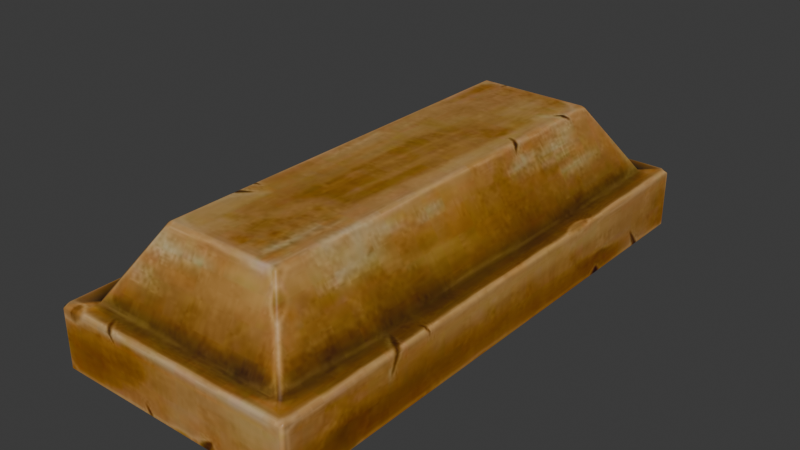 # Source: DA_BaseBuilding_Decoration_Material_Processed_Bronze_Bar_Single.blend  (saved by Blender 5.0.118; exported with 4.5.12 LTS)
import bpy
from mathutils import Matrix  # noqa: F401  (used for matrix-valued properties, if any)

bpy.ops.wm.read_factory_settings(use_empty=True)
scene = bpy.context.scene
scene.name = 'Scene'

# ---- collections
col_collection = bpy.data.collections.new('Collection'); scene.collection.children.link(col_collection)

# ---- images (referenced by path relative to the original .blend; pixels are not part of the script)
import os
ASSET_DIR = os.environ.get("B2B_ASSET_DIR", "")  # directory of the original .blend (textures are referenced by path, not embedded)
HERE = os.path.dirname(os.path.abspath(__file__))  # packed textures are extracted next to this script under _unpacked/

def load_image(name, relpath, width, height, colorspace="sRGB"):
    """Load a texture the original file referenced (path relative to the .blend, or extracted next to this script)."""
    p = next((c for c in (os.path.join(HERE, relpath), os.path.join(ASSET_DIR, relpath)) if relpath and os.path.exists(c)), "")
    if p:
        img = bpy.data.images.load(p, check_existing=True)
        img.name = name
    else:  # same state as the original file: an image datablock whose file is absent (Cycles renders it pink)
        img = bpy.data.images.new(name, width, height)
        img.source = "FILE"
        img.filepath = "//" + (relpath or name)
    img.colorspace_settings.name = colorspace
    return img
img_t_ingot_bronze_01_bcc_jpg = load_image('T_Ingot_Bronze_01_BCC.jpg', '_unpacked/T_Ingot_Bronze_01_BCC.f4c5f95d.jpg', 512, 512, 'sRGB')

# ---- materials (node trees are filled in below, after node groups)
mat_mi_ingot_bronze_01 = bpy.data.materials.new('MI_Ingot_Bronze_01')

# ---- material node trees
mat_mi_ingot_bronze_01.use_nodes = True; mat_mi_ingot_bronze_01.node_tree.nodes.clear()
_N = mat_mi_ingot_bronze_01.node_tree.nodes; _L = mat_mi_ingot_bronze_01.node_tree.links
n0 = _N.new('ShaderNodeOutputMaterial'); n0.name = 'Material Output'; n0.location = (400, 0)
n1 = _N.new('ShaderNodeBsdfPrincipled'); n1.name = 'Principled BSDF'; n1.location = (100, 0)
n2 = _N.new('ShaderNodeTexImage'); n2.name = 'Image Texture'; n2.location = (-600, 400)
n2.image = img_t_ingot_bronze_01_bcc_jpg
_L.new(n1.outputs[0], n0.inputs[0])
_L.new(n2.outputs[0], n1.inputs[0])
n0.is_active_output = True

# ---- world
world_world = bpy.data.worlds.new('World'); scene.world = world_world
world_world.use_nodes = True; world_world.node_tree.nodes.clear()
_N = world_world.node_tree.nodes; _L = world_world.node_tree.links
n0 = _N.new('ShaderNodeOutputWorld'); n0.name = 'World Output'; n0.location = (200, 100)
n1 = _N.new('ShaderNodeBackground'); n1.name = 'Background'; n1.location = (-200, 100)
n1.inputs[0].default_value = (0.05088, 0.05088, 0.05088, 1.0)
_L.new(n1.outputs[0], n0.inputs[0])
n0.is_active_output = True
world_world.color = (0.05088, 0.05088, 0.05088)
world_world.sun_shadow_jitter_overblur = 0.0

# ---- meshes
me_da_basebuilding_decoration_material_processed_bronze_bar_single = bpy.data.meshes.new('DA_BaseBuilding_Decoration_Material_Processed_Bronze_Bar_Single')
me_da_basebuilding_decoration_material_processed_bronze_bar_single.from_pydata([(0.1189, -0.2684, 0.05937), (-0.1189, -0.2684, 0.003439), (0.1189, -0.2684, 0.003439), (-0.1189, -0.2684, 0.05937), (0.1154, -0.2651, 0.06282), (-0.1154, -0.2651, 0.06282), (0.09775, -0.2483, 0.06282), (-0.09775, -0.2483, 0.06282), (-0.05639, -0.2074, 0.1298), (0.05639, -0.2074, 0.1298), (0.05541, -0.2031, 0.1322), (-0.05541, -0.2031, 0.1322), (0.05541, 0.2031, 0.1322), (-0.05541, 0.2031, 0.1322), (0.05974, 0.2041, 0.1298), (-0.05974, -0.2041, 0.1298), (-0.05639, -0.2074, 0.1298), (-0.09775, -0.2483, 0.06282), (0.05639, 0.2074, 0.1298), (-0.05639, 0.2074, 0.1298), (0.09775, 0.2483, 0.06282), (-0.05974, 0.2041, 0.1298), (-0.09775, 0.2483, 0.06282), (-0.1011, -0.245, 0.06282), (-0.1154, -0.2651, 0.06282), (-0.1011, 0.245, 0.06282), (-0.1154, 0.2651, 0.06282), (-0.1187, -0.2618, 0.06282), (-0.1187, 0.2618, 0.06282), (-0.1189, 0.2684, 0.05937), (-0.1189, -0.2684, 0.05937), (-0.1222, 0.2652, 0.05937), (-0.1189, 0.2684, 0.003439), (-0.1222, 0.2652, 0.003439), (-0.1222, -0.2652, 0.003439), (-0.1222, -0.2651, 0.05937), (-0.1189, -0.2684, 0.003439), (0.05639, -0.2074, 0.1298), (0.05974, -0.2041, 0.1298), (0.09775, -0.2483, 0.06282), (0.1011, -0.245, 0.06282), (0.1154, -0.2651, 0.06282), (0.1011, 0.245, 0.06282), (0.1154, 0.2651, 0.06282), (0.1187, -0.2618, 0.06282), (0.1189, -0.2684, 0.05937), (0.1187, 0.2618, 0.06282), (0.1189, 0.2684, 0.05937), (0.1222, -0.2651, 0.05937), (0.1189, -0.2684, 0.003439), (0.1222, -0.2652, 0.003439), (0.1222, 0.2652, 0.05937), (0.1189, 0.2684, 0.003439), (0.1222, 0.2652, 0.003439), (0.09775, 0.2483, 0.06282), (-0.05639, 0.2074, 0.1298), (0.05639, 0.2074, 0.1298), (-0.09775, 0.2483, 0.06282), (-0.1154, 0.2651, 0.06282), (0.1154, 0.2651, 0.06282), (0.1189, 0.2684, 0.05937), (-0.1189, 0.2684, 0.05937), (-0.1189, 0.2684, 0.003439), (0.1189, 0.2684, 0.003439), (-0.1222, -0.2652, 0.003439), (-0.1222, 0.2652, 0.003439), (-0.1188, 0.2617, -2.235e-08), (-0.1189, 0.2684, 0.003439), (-0.1188, -0.2617, 2.235e-08), (-0.1189, -0.2684, 0.003439), (-0.1155, 0.265, -2.235e-08), (-0.1155, -0.265, 2.235e-08), (0.1155, 0.265, -2.235e-08), (0.1189, 0.2684, 0.003439), (0.1189, -0.2684, 0.003439), (0.1188, 0.2617, -2.235e-08), (0.1222, 0.2652, 0.003439), (0.1188, -0.2617, 2.235e-08), (0.1222, -0.2652, 0.003439), (0.1155, -0.265, 2.235e-08)], [], [(0, 1, 2), (0, 3, 1), (4, 3, 0), (4, 5, 3), (5, 4, 6), (5, 6, 7), (6, 8, 7), (8, 6, 9), (8, 9, 10), (8, 10, 11), (10, 12, 11), (11, 12, 13), (10, 14, 12), (13, 15, 11), (16, 11, 15), (17, 16, 15), (13, 12, 18), (14, 18, 12), (13, 18, 19), (14, 20, 18), (21, 13, 19), (15, 13, 21), (22, 21, 19), (15, 23, 17), (21, 23, 15), (23, 24, 17), (21, 22, 25), (25, 23, 21), (26, 25, 22), (24, 23, 27), (25, 26, 28), (28, 23, 25), (23, 28, 27), (29, 28, 26), (27, 30, 24), (28, 29, 31), (31, 27, 28), (32, 31, 29), (31, 32, 33), (34, 31, 33), (30, 27, 35), (31, 35, 27), (31, 34, 35), (35, 36, 30), (36, 35, 34), (37, 38, 10), (14, 10, 38), (39, 38, 37), (38, 39, 40), (14, 38, 40), (41, 40, 39), (40, 42, 14), (20, 14, 42), (42, 43, 20), (40, 41, 44), (45, 44, 41), (40, 46, 42), (43, 42, 46), (46, 40, 44), (46, 47, 43), (44, 45, 48), (48, 46, 44), (49, 48, 45), (48, 49, 50), (47, 46, 51), (48, 51, 46), (50, 51, 48), (51, 52, 47), (51, 50, 53), (52, 51, 53), (54, 55, 56), (54, 57, 55), (54, 58, 57), (58, 54, 59), (60, 58, 59), (60, 61, 58), (60, 62, 61), (62, 60, 63), (64, 65, 66), (67, 66, 65), (64, 66, 68), (68, 69, 64), (66, 67, 70), (69, 68, 71), (67, 72, 70), (72, 66, 70), (67, 73, 72), (74, 69, 71), (73, 75, 72), (66, 72, 75), (75, 68, 66), (75, 73, 76), (77, 68, 75), (76, 77, 75), (68, 77, 71), (76, 78, 77), (77, 78, 74), (71, 77, 79), (74, 71, 79), (77, 74, 79)])
me_da_basebuilding_decoration_material_processed_bronze_bar_single.polygons.foreach_set('use_smooth', [True] * 100)
_uv = me_da_basebuilding_decoration_material_processed_bronze_bar_single.uv_layers.new(name='UV0')
_uv.uv.foreach_set('vector', [0.8325, 0.8345, 0.9102, 0.5027, 0.9106, 0.8344, 0.8325, 0.8345, 0.832, 0.5029, 0.9102, 0.5027, 0.8257, 0.8295, 0.832, 0.5029, 0.8325, 0.8345, 0.8257, 0.8295, 0.8257, 0.5078, 0.832, 0.5029, 0.8257, 0.5078, 0.8257, 0.8295, 0.8022, 0.8049, 0.8257, 0.5078, 0.8022, 0.8049, 0.8022, 0.5325, 0.8022, 0.8049, 0.6929, 0.5901, 0.8022, 0.5325, 0.6929, 0.5901, 0.8022, 0.8049, 0.6929, 0.7473, 0.6929, 0.5901, 0.6929, 0.7473, 0.686, 0.7461, 0.6929, 0.5901, 0.686, 0.7461, 0.686, 0.5916, 0.686, 0.7461, 0.1198, 0.7466, 0.686, 0.5916, 0.686, 0.5916, 0.1198, 0.7466, 0.1197, 0.592, 0.686, 0.7461, 0.1183, 0.7529, 0.1198, 0.7466, 0.1197, 0.592, 0.687, 0.5847, 0.686, 0.5916, 0.6924, 0.5881, 0.686, 0.5916, 0.687, 0.5847, 0.749, 0.479, 0.6924, 0.5881, 0.687, 0.5847, 0.1197, 0.592, 0.1198, 0.7466, 0.113, 0.7488, 0.1183, 0.7529, 0.113, 0.7488, 0.1198, 0.7466, 0.1197, 0.592, 0.113, 0.7488, 0.113, 0.5896, 0.1183, 0.7529, 0.05582, 0.8586, 0.113, 0.7488, 0.1183, 0.5854, 0.1197, 0.592, 0.113, 0.5896, 0.687, 0.5847, 0.1197, 0.592, 0.1183, 0.5854, 0.05573, 0.48, 0.1183, 0.5854, 0.113, 0.5896, 0.687, 0.5847, 0.7437, 0.4751, 0.749, 0.479, 0.1183, 0.5854, 0.7437, 0.4751, 0.687, 0.5847, 0.7437, 0.4751, 0.772, 0.4536, 0.749, 0.479, 0.1183, 0.5854, 0.05573, 0.48, 0.06107, 0.4761, 0.06107, 0.4761, 0.7437, 0.4751, 0.1183, 0.5854, 0.03268, 0.4551, 0.06107, 0.4761, 0.05573, 0.48, 0.772, 0.4536, 0.7437, 0.4751, 0.7666, 0.4502, 0.06107, 0.4761, 0.03268, 0.4551, 0.03806, 0.4512, 0.03806, 0.4512, 0.7437, 0.4751, 0.06107, 0.4761, 0.7437, 0.4751, 0.03806, 0.4512, 0.7666, 0.4502, 0.02814, 0.4463, 0.03806, 0.4512, 0.03268, 0.4551, 0.7666, 0.4502, 0.7764, 0.4453, 0.772, 0.4536, 0.03806, 0.4512, 0.02814, 0.4463, 0.03409, 0.4448, 0.03409, 0.4448, 0.7666, 0.4502, 0.03806, 0.4512, 0.02721, 0.3672, 0.03409, 0.4448, 0.02814, 0.4463, 0.03409, 0.4448, 0.02721, 0.3672, 0.03381, 0.3672, 0.7705, 0.3657, 0.03409, 0.4448, 0.03381, 0.3672, 0.7764, 0.4453, 0.7666, 0.4502, 0.7705, 0.4434, 0.03409, 0.4448, 0.7705, 0.4434, 0.7666, 0.4502, 0.03409, 0.4448, 0.7705, 0.3657, 0.7705, 0.4434, 0.7705, 0.4434, 0.7773, 0.3657, 0.7764, 0.4453, 0.7773, 0.3657, 0.7705, 0.4434, 0.7705, 0.3657, 0.6924, 0.7495, 0.687, 0.7529, 0.686, 0.7461, 0.1183, 0.7529, 0.686, 0.7461, 0.687, 0.7529, 0.7495, 0.8588, 0.687, 0.7529, 0.6924, 0.7495, 0.687, 0.7529, 0.7495, 0.8588, 0.7441, 0.8627, 0.1183, 0.7529, 0.687, 0.7529, 0.7441, 0.8627, 0.7725, 0.8837, 0.7441, 0.8627, 0.7495, 0.8588, 0.7441, 0.8627, 0.06119, 0.8625, 0.1183, 0.7529, 0.05582, 0.8586, 0.1183, 0.7529, 0.06119, 0.8625, 0.06119, 0.8625, 0.03271, 0.8835, 0.05582, 0.8586, 0.7441, 0.8627, 0.7725, 0.8837, 0.7671, 0.8875, 0.7773, 0.8924, 0.7671, 0.8875, 0.7725, 0.8837, 0.7441, 0.8627, 0.03809, 0.8873, 0.06119, 0.8625, 0.03271, 0.8835, 0.06119, 0.8625, 0.03809, 0.8873, 0.03809, 0.8873, 0.7441, 0.8627, 0.7671, 0.8875, 0.03809, 0.8873, 0.02814, 0.8922, 0.03271, 0.8835, 0.7671, 0.8875, 0.7773, 0.8924, 0.7715, 0.894, 0.7715, 0.894, 0.03809, 0.8873, 0.7671, 0.8875, 0.7783, 0.9717, 0.7715, 0.894, 0.7773, 0.8924, 0.7715, 0.894, 0.7783, 0.9717, 0.7715, 0.9718, 0.02814, 0.8922, 0.03809, 0.8873, 0.03409, 0.8939, 0.7715, 0.894, 0.03409, 0.8939, 0.03809, 0.8873, 0.7715, 0.9718, 0.03409, 0.8939, 0.7715, 0.894, 0.03409, 0.8939, 0.02721, 0.9716, 0.02814, 0.8922, 0.03409, 0.8939, 0.7715, 0.9718, 0.03387, 0.9717, 0.02721, 0.9716, 0.03409, 0.8939, 0.03387, 0.9717, 0.8843, 0.03711, 0.7749, 0.252, 0.7749, 0.09473, 0.8843, 0.03711, 0.8843, 0.3096, 0.7749, 0.252, 0.8843, 0.03711, 0.9072, 0.334, 0.8843, 0.3096, 0.9072, 0.334, 0.8843, 0.03711, 0.9072, 0.0127, 0.9141, 0.007812, 0.9072, 0.334, 0.9072, 0.0127, 0.9141, 0.007812, 0.9141, 0.3389, 0.9072, 0.334, 0.9141, 0.007812, 0.9922, 0.3389, 0.9141, 0.3389, 0.9922, 0.3389, 0.9141, 0.007812, 0.9922, 0.007812, 0.01303, 0.007812, 0.7539, 0.007812, 0.7485, 0.01416, 0.7593, 0.01318, 0.7485, 0.01416, 0.7539, 0.007812, 0.01303, 0.007812, 0.7485, 0.01416, 0.01849, 0.01416, 0.01849, 0.01416, 0.007812, 0.01318, 0.01303, 0.007812, 0.7485, 0.01416, 0.7593, 0.01318, 0.7529, 0.01855, 0.007812, 0.01318, 0.01849, 0.01416, 0.01415, 0.01855, 0.7593, 0.01318, 0.7529, 0.3413, 0.7529, 0.01855, 0.7529, 0.3413, 0.7485, 0.01416, 0.7529, 0.01855, 0.7593, 0.01318, 0.7593, 0.3467, 0.7529, 0.3413, 0.007828, 0.3467, 0.007812, 0.01318, 0.01415, 0.01855, 0.7593, 0.3467, 0.7485, 0.3457, 0.7529, 0.3413, 0.7485, 0.01416, 0.7529, 0.3413, 0.7485, 0.3457, 0.7485, 0.3457, 0.01849, 0.01416, 0.7485, 0.01416, 0.7485, 0.3457, 0.7593, 0.3467, 0.7539, 0.3521, 0.01851, 0.3457, 0.01849, 0.01416, 0.7485, 0.3457, 0.7539, 0.3521, 0.01851, 0.3457, 0.7485, 0.3457, 0.01849, 0.01416, 0.01851, 0.3457, 0.01415, 0.01855, 0.7539, 0.3521, 0.01305, 0.3521, 0.01851, 0.3457, 0.01851, 0.3457, 0.01305, 0.3521, 0.007828, 0.3467, 0.01415, 0.01855, 0.01851, 0.3457, 0.01417, 0.3413, 0.007828, 0.3467, 0.01415, 0.01855, 0.01417, 0.3413, 0.01851, 0.3457, 0.007828, 0.3467, 0.01417, 0.3413])
me_da_basebuilding_decoration_material_processed_bronze_bar_single.materials.append(mat_mi_ingot_bronze_01)
me_da_basebuilding_decoration_material_processed_bronze_bar_single.update()
me_da_basebuilding_decoration_material_processed_bronze_bar_single.normals_split_custom_set([tuple(v) for v in zip(*[iter([0.01957, -0.9981, 0.05875, -0.01175, -0.9986, -0.05089, 0.01957, -0.9985, -0.05089, 0.01957, -0.9981, 0.05875, -0.01175, -0.9982, 0.05874, -0.01175, -0.9986, -0.05089, 0.00393, -0.1841, 0.9829, -0.01175, -0.9982, 0.05874, 0.01957, -0.9981, 0.05875, 0.00393, -0.1841, 0.9829, 0.003913, -0.1841, 0.9829, -0.01175, -0.9982, 0.05874, 0.003913, -0.1841, 0.9829, 0.00393, -0.1841, 0.9829, 0.01953, -0.7147, 0.6991, 0.003913, -0.1841, 0.9829, 0.01953, -0.7147, 0.6991, -0.01169, -0.7148, 0.6992, 0.01953, -0.7147, 0.6991, -0.01179, -0.8374, 0.5465, -0.01169, -0.7148, 0.6992, -0.01179, -0.8374, 0.5465, 0.01953, -0.7147, 0.6991, 0.01966, -0.8373, 0.5464, -0.01179, -0.8374, 0.5465, 0.01966, -0.8373, 0.5464, 0.02745, -0.01178, 0.9996, -0.01179, -0.8374, 0.5465, 0.02745, -0.01178, 0.9996, -0.01965, -0.01179, 0.9997, 0.02745, -0.01178, 0.9996, 0.02744, 0.003948, 0.9996, -0.01965, -0.01179, 0.9997, -0.01965, -0.01179, 0.9997, 0.02744, 0.003948, 0.9996, -0.01966, 0.003965, 0.9998, 0.02745, -0.01178, 0.9996, 0.8338, 0.003891, 0.552, 0.02744, 0.003948, 0.9996, -0.01966, 0.003965, 0.9998, -0.8314, -0.0118, 0.5556, -0.01965, -0.01179, 0.9997, -0.01176, -0.8374, 0.5465, -0.01965, -0.01179, 0.9997, -0.8314, -0.0118, 0.5556, -0.01172, -0.7148, 0.6992, -0.01176, -0.8374, 0.5465, -0.8314, -0.0118, 0.5556, -0.01966, 0.003965, 0.9998, 0.02744, 0.003948, 0.9996, 0.0198, 0.8349, 0.55, 0.8338, 0.003891, 0.552, 0.0198, 0.8349, 0.55, 0.02744, 0.003948, 0.9996, -0.01966, 0.003965, 0.9998, 0.0198, 0.8349, 0.55, -0.01188, 0.835, 0.5501, 0.8338, 0.003891, 0.552, 0.01965, 0.7109, 0.703, 0.0198, 0.8349, 0.55, -0.8314, 0.003963, 0.5556, -0.01966, 0.003965, 0.9998, -0.01188, 0.835, 0.5501, -0.8314, -0.0118, 0.5556, -0.01966, 0.003965, 0.9998, -0.8314, 0.003963, 0.5556, -0.01181, 0.711, 0.7031, -0.8314, 0.003963, 0.5556, -0.01188, 0.835, 0.5501, -0.8314, -0.0118, 0.5556, -0.7304, -0.01183, 0.683, -0.01172, -0.7148, 0.6992, -0.8314, 0.003963, 0.5556, -0.7304, -0.01183, 0.683, -0.8314, -0.0118, 0.5556, -0.7304, -0.01183, 0.683, 0.003851, -0.1841, 0.9829, -0.01172, -0.7148, 0.6992, -0.8314, 0.003963, 0.5556, -0.01181, 0.711, 0.7031, -0.7304, 0.003979, 0.683, -0.7304, 0.003979, 0.683, -0.7304, -0.01183, 0.683, -0.8314, 0.003963, 0.5556, 0.003859, 0.1765, 0.9843, -0.7304, 0.003979, 0.683, -0.01181, 0.711, 0.7031, 0.003851, -0.1841, 0.9829, -0.7304, -0.01183, 0.683, -0.1612, -0.003978, 0.9869, -0.7304, 0.003979, 0.683, 0.003859, 0.1765, 0.9843, -0.1613, -0.003905, 0.9869, -0.1613, -0.003905, 0.9869, -0.7304, -0.01183, 0.683, -0.7304, 0.003979, 0.683, -0.7304, -0.01183, 0.683, -0.1613, -0.003905, 0.9869, -0.1612, -0.003978, 0.9869, -0.01182, 0.9982, 0.05913, -0.1613, -0.003905, 0.9869, 0.003859, 0.1765, 0.9843, -0.1612, -0.003978, 0.9869, -0.01174, -0.9982, 0.05864, 0.003851, -0.1841, 0.9829, -0.1613, -0.003905, 0.9869, -0.01182, 0.9982, 0.05913, -0.9977, 0.003973, 0.06702, -0.9977, 0.003973, 0.06702, -0.1612, -0.003978, 0.9869, -0.1613, -0.003905, 0.9869, -0.01181, 0.9986, -0.05128, -0.9977, 0.003973, 0.06702, -0.01182, 0.9982, 0.05913, -0.9977, 0.003973, 0.06702, -0.01181, 0.9986, -0.05128, -0.9987, 0.003989, -0.05131, -0.9986, -0.01184, -0.0513, -0.9977, 0.003973, 0.06702, -0.9987, 0.003989, -0.05131, -0.01174, -0.9982, 0.05864, -0.1612, -0.003978, 0.9869, -0.9977, -0.01183, 0.06703, -0.9977, 0.003973, 0.06702, -0.9977, -0.01183, 0.06703, -0.1612, -0.003978, 0.9869, -0.9977, 0.003973, 0.06702, -0.9986, -0.01184, -0.0513, -0.9977, -0.01183, 0.06703, -0.9977, -0.01183, 0.06703, -0.0117, -0.9986, -0.05089, -0.01174, -0.9982, 0.05864, -0.0117, -0.9986, -0.05089, -0.9977, -0.01183, 0.06703, -0.9986, -0.01184, -0.0513, 0.01961, -0.8373, 0.5464, 0.8338, -0.01176, 0.552, 0.02745, -0.01178, 0.9996, 0.8338, 0.003891, 0.552, 0.02745, -0.01178, 0.9996, 0.8338, -0.01176, 0.552, 0.01954, -0.7147, 0.6991, 0.8338, -0.01176, 0.552, 0.01961, -0.8373, 0.5464, 0.8338, -0.01176, 0.552, 0.01954, -0.7147, 0.6991, 0.734, -0.01173, 0.679, 0.8338, 0.003891, 0.552, 0.8338, -0.01176, 0.552, 0.734, -0.01173, 0.679, 0.003971, -0.1841, 0.9829, 0.734, -0.01173, 0.679, 0.01954, -0.7147, 0.6991, 0.734, -0.01173, 0.679, 0.7341, 0.003947, 0.6791, 0.8338, 0.003891, 0.552, 0.01965, 0.7109, 0.703, 0.8338, 0.003891, 0.552, 0.7341, 0.003947, 0.6791, 0.7341, 0.003947, 0.6791, 0.003958, 0.1765, 0.9843, 0.01965, 0.7109, 0.703, 0.734, -0.01173, 0.679, 0.003971, -0.1841, 0.9829, 0.1689, -0.003945, 0.9856, 0.01958, -0.9981, 0.05866, 0.1689, -0.003945, 0.9856, 0.003971, -0.1841, 0.9829, 0.734, -0.01173, 0.679, 0.1689, -0.003896, 0.9856, 0.7341, 0.003947, 0.6791, 0.003958, 0.1765, 0.9843, 0.7341, 0.003947, 0.6791, 0.1689, -0.003896, 0.9856, 0.1689, -0.003896, 0.9856, 0.734, -0.01173, 0.679, 0.1689, -0.003945, 0.9856, 0.1689, -0.003896, 0.9856, 0.0197, 0.9981, 0.05909, 0.003958, 0.1765, 0.9843, 0.1689, -0.003945, 0.9856, 0.01958, -0.9981, 0.05866, 0.9977, -0.01172, 0.06649, 0.9977, -0.01172, 0.06649, 0.1689, -0.003896, 0.9856, 0.1689, -0.003945, 0.9856, 0.01952, -0.9985, -0.05087, 0.9977, -0.01172, 0.06649, 0.01958, -0.9981, 0.05866, 0.9977, -0.01172, 0.06649, 0.01952, -0.9985, -0.05087, 0.9986, -0.01179, -0.05089, 0.0197, 0.9981, 0.05909, 0.1689, -0.003896, 0.9856, 0.9978, 0.003948, 0.06649, 0.9977, -0.01172, 0.06649, 0.9978, 0.003948, 0.06649, 0.1689, -0.003896, 0.9856, 0.9986, -0.01179, -0.05089, 0.9978, 0.003948, 0.06649, 0.9977, -0.01172, 0.06649, 0.9978, 0.003948, 0.06649, 0.01968, 0.9985, -0.05126, 0.0197, 0.9981, 0.05909, 0.9978, 0.003948, 0.06649, 0.9986, -0.01179, -0.05089, 0.9987, 0.003937, -0.05089, 0.01968, 0.9985, -0.05126, 0.9978, 0.003948, 0.06649, 0.9987, 0.003937, -0.05089, 0.01964, 0.7109, 0.703, -0.01187, 0.835, 0.5501, 0.01978, 0.8349, 0.55, 0.01964, 0.7109, 0.703, -0.01179, 0.711, 0.7031, -0.01187, 0.835, 0.5501, 0.01964, 0.7109, 0.703, 0.003914, 0.1765, 0.9843, -0.01179, 0.711, 0.7031, 0.003914, 0.1765, 0.9843, 0.01964, 0.7109, 0.703, 0.003931, 0.1765, 0.9843, 0.01972, 0.998, 0.05924, 0.003914, 0.1765, 0.9843, 0.003931, 0.1765, 0.9843, 0.01972, 0.998, 0.05924, -0.01182, 0.9982, 0.05923, 0.003914, 0.1765, 0.9843, 0.01972, 0.998, 0.05924, -0.01184, 0.9986, -0.05131, -0.01182, 0.9982, 0.05923, -0.01184, 0.9986, -0.05131, 0.01972, 0.998, 0.05924, 0.01973, 0.9985, -0.05129, -0.9986, -0.01188, -0.05131, -0.9987, 0.004002, -0.0513, -0.01191, -0.003948, -0.9999, -0.01182, 0.9986, -0.05131, -0.01191, -0.003948, -0.9999, -0.9987, 0.004002, -0.0513, -0.9986, -0.01188, -0.05131, -0.01191, -0.003948, -0.9999, -0.01189, -0.003977, -0.9999, -0.01189, -0.003977, -0.9999, -0.01175, -0.9986, -0.05088, -0.9986, -0.01188, -0.05131, -0.01191, -0.003948, -0.9999, -0.01182, 0.9986, -0.05131, 0.003961, 0.003962, -1.0, -0.01175, -0.9986, -0.05088, -0.01189, -0.003977, -0.9999, 0.003954, -0.01187, -0.9999, -0.01182, 0.9986, -0.05131, 0.003922, 0.003978, -1.0, 0.003961, 0.003962, -1.0, 0.003922, 0.003978, -1.0, -0.01191, -0.003948, -0.9999, 0.003961, 0.003962, -1.0, -0.01182, 0.9986, -0.05131, 0.01977, 0.9985, -0.05129, 0.003922, 0.003978, -1.0, 0.01957, -0.9985, -0.0509, -0.01175, -0.9986, -0.05088, 0.003954, -0.01187, -0.9999, 0.01977, 0.9985, -0.05129, 0.01978, -0.003908, -0.9998, 0.003922, 0.003978, -1.0, -0.01191, -0.003948, -0.9999, 0.003922, 0.003978, -1.0, 0.01978, -0.003908, -0.9998, 0.01978, -0.003908, -0.9998, -0.01189, -0.003977, -0.9999, -0.01191, -0.003948, -0.9999, 0.01978, -0.003908, -0.9998, 0.01977, 0.9985, -0.05129, 0.9987, 0.003891, -0.05089, 0.01978, -0.003988, -0.9998, -0.01189, -0.003977, -0.9999, 0.01978, -0.003908, -0.9998, 0.9987, 0.003891, -0.05089, 0.01978, -0.003988, -0.9998, 0.01978, -0.003908, -0.9998, -0.01189, -0.003977, -0.9999, 0.01978, -0.003988, -0.9998, 0.003954, -0.01187, -0.9999, 0.9987, 0.003891, -0.05089, 0.9986, -0.01182, -0.0509, 0.01978, -0.003988, -0.9998, 0.01978, -0.003988, -0.9998, 0.9986, -0.01182, -0.0509, 0.01957, -0.9985, -0.0509, 0.003954, -0.01187, -0.9999, 0.01978, -0.003988, -0.9998, 0.003986, -0.01188, -0.9999, 0.01957, -0.9985, -0.0509, 0.003954, -0.01187, -0.9999, 0.003986, -0.01188, -0.9999, 0.01978, -0.003988, -0.9998, 0.01957, -0.9985, -0.0509, 0.003986, -0.01188, -0.9999])] * 3)])

# ---- objects
ob_da_basebuilding_decoration_material_processed_bronze_bar_single = bpy.data.objects.new('DA_BaseBuilding_Decoration_Material_Processed_Bronze_Bar_Single', me_da_basebuilding_decoration_material_processed_bronze_bar_single)

# ---- transforms, parenting, visibility, modifiers, constraints
ob_da_basebuilding_decoration_material_processed_bronze_bar_single.location = (0.0, 0.0, 0.0)

# ---- collection membership
col_collection.objects.link(ob_da_basebuilding_decoration_material_processed_bronze_bar_single)

# ---- scene / render settings (as saved in the file)
scene.frame_start = 1; scene.frame_end = 250; scene.frame_set(1)
scene.render.engine = 'BLENDER_EEVEE_NEXT'
scene.render.bake_bias = 0.0
scene.render.bake_samples = 0
scene.cycles.sampling_pattern = 'TABULATED_SOBOL'
scene.eevee.use_volume_custom_range = False
bpy.context.view_layer.update()

# ---- added for rendering (the .blend has no active camera and no usable light): camera, sun
cam_auto = bpy.data.cameras.new('AutoCamera')
cam_auto.lens = 50.0
cam_auto.sensor_width = 36.0
cam_auto.clip_end = 1000.0
ob_auto_camera = bpy.data.objects.new('AutoCamera', cam_auto)
scene.collection.objects.link(ob_auto_camera)
ob_auto_camera.location = (0.559338, -0.671201, 0.513582)
ob_auto_camera.rotation_euler = (1.09748, -7.21219e-08, 0.694738)
scene.camera = ob_auto_camera
light_auto_sun = bpy.data.lights.new('AutoSun', 'SUN')
light_auto_sun.energy = 3.0
light_auto_sun.angle = 0.0523599
ob_auto_sun = bpy.data.objects.new('AutoSun', light_auto_sun)
scene.collection.objects.link(ob_auto_sun)
ob_auto_sun.rotation_euler = (0.872665, 0.174533, 0.523599)
bpy.context.view_layer.update()
